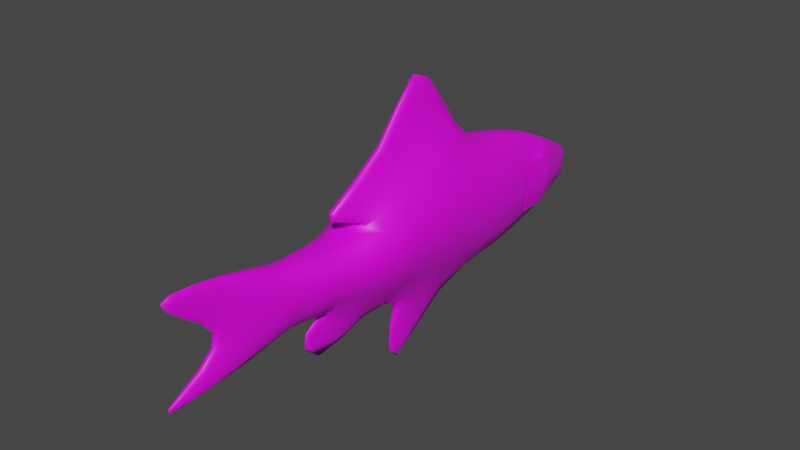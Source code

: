 # Source: BogaUVMAP.blend  (saved by Blender 3.0.42; exported with 4.5.12 LTS)
import bpy
from mathutils import Matrix  # noqa: F401  (used for matrix-valued properties, if any)

bpy.ops.wm.read_factory_settings(use_empty=True)
scene = bpy.context.scene
scene.name = 'Scene'

# ---- collections
col_collection = bpy.data.collections.new('Collection'); scene.collection.children.link(col_collection)

# ---- images (referenced by path relative to the original .blend; pixels are not part of the script)
import os
ASSET_DIR = os.environ.get("B2B_ASSET_DIR", "")  # directory of the original .blend (textures are referenced by path, not embedded)
HERE = os.path.dirname(os.path.abspath(__file__))  # packed textures are extracted next to this script under _unpacked/

def load_image(name, relpath, width, height, colorspace="sRGB"):
    """Load a texture the original file referenced (path relative to the .blend, or extracted next to this script)."""
    p = next((c for c in (os.path.join(HERE, relpath), os.path.join(ASSET_DIR, relpath)) if relpath and os.path.exists(c)), "")
    if p:
        img = bpy.data.images.load(p, check_existing=True)
        img.name = name
    else:  # same state as the original file: an image datablock whose file is absent (Cycles renders it pink)
        img = bpy.data.images.new(name, width, height)
        img.source = "FILE"
        img.filepath = "//" + (relpath or name)
    img.colorspace_settings.name = colorspace
    return img
img_material_base_color = load_image('Material Base Color', '', 1024, 1024, 'sRGB')
img_ojosprite_png = load_image('OjoSprite.png', 'OjoSprite.png', 1024, 1024, 'sRGB')

# ---- materials (node trees are filled in below, after node groups)
mat_material = bpy.data.materials.new('Material')
mat_material.alpha_threshold = 0.0
mat_material.use_transparent_shadow = False
mat_material.roughness = 0.5
mat_material.line_color = (0.0, 0.0, 0.0, 1.0)
mat_eye = bpy.data.materials.new('Eye')
mat_eye.use_transparent_shadow = False

# ---- material node trees
mat_material.use_nodes = True; mat_material.node_tree.nodes.clear()
_N = mat_material.node_tree.nodes; _L = mat_material.node_tree.links
n0 = _N.new('ShaderNodeOutputMaterial'); n0.name = 'Material Output'; n0.location = (300, 300)
n1 = _N.new('ShaderNodeBsdfPrincipled'); n1.name = 'Principled BSDF'; n1.location = (10, 300)
n1.distribution = 'GGX'
n1.subsurface_method = 'RANDOM_WALK_SKIN'
n1.inputs[3].default_value = 1.45
n1.inputs[27].default_value = (0.0, 0.0, 0.0, 1.0)
n1.inputs[28].default_value = 1.0
n2 = _N.new('ShaderNodeTexImage'); n2.name = 'Image Texture'; n2.location = (-280, 275)
n2.image = img_material_base_color
_L.new(n1.outputs[0], n0.inputs[0])
_L.new(n2.outputs[0], n1.inputs[0])
n0.is_active_output = True
mat_eye.use_nodes = True; mat_eye.node_tree.nodes.clear()
_N = mat_eye.node_tree.nodes; _L = mat_eye.node_tree.links
n0 = _N.new('ShaderNodeBsdfPrincipled'); n0.name = 'Principled BSDF'; n0.location = (10, 300)
n0.distribution = 'GGX'
n0.subsurface_method = 'RANDOM_WALK_SKIN'
n0.inputs[3].default_value = 1.45
n0.inputs[27].default_value = (0.0, 0.0, 0.0, 1.0)
n0.inputs[28].default_value = 1.0
n1 = _N.new('ShaderNodeOutputMaterial'); n1.name = 'Material Output'; n1.location = (300, 300)
n2 = _N.new('ShaderNodeTexImage'); n2.name = 'Image Texture'; n2.location = (-280, 280)
n2.image = img_ojosprite_png
_L.new(n0.outputs[0], n1.inputs[0])
_L.new(n2.outputs[0], n0.inputs[0])
n1.is_active_output = True

# ---- world
world_world = bpy.data.worlds.new('World'); scene.world = world_world
world_world.use_nodes = True; world_world.node_tree.nodes.clear()
_N = world_world.node_tree.nodes; _L = world_world.node_tree.links
n0 = _N.new('ShaderNodeOutputWorld'); n0.name = 'World Output'; n0.location = (300, 300)
n1 = _N.new('ShaderNodeBackground'); n1.name = 'Background'; n1.location = (10, 300)
n1.inputs[0].default_value = (0.05088, 0.05088, 0.05088, 1.0)
_L.new(n1.outputs[0], n0.inputs[0])
n0.is_active_output = True
world_world.color = (0.05088, 0.05088, 0.05088)
world_world.use_sun_shadow = False
world_world.sun_shadow_jitter_overblur = 0.0

# ---- meshes
me_cube = bpy.data.meshes.new('Cube')
me_cube.from_pydata([(0.1919, 0.6193, 0.4517), (0.008505, 0.4225, -0.682), (0.2893, -0.4618, 0.2088), (0.01479, -0.4553, -0.5376), (0.1973, 1.166, 0.3719), (0.1433, 1.023, -0.6213), (0.1369, 1.569, 0.2355), (0.1102, 1.459, -0.5073), (0.03691, -1.951, -0.2594), (-0.0002256, -1.951, -0.2594), (0.01724, 2.093, -0.04208), (0.08803, 2.052, -0.3402), (-0.0002256, -2.317, 0.3646), (0.0232, -2.317, 0.3646), (0.02954, 2.211, -0.1484), (0.01691, 2.173, -0.249), (0.02685, -2.12, 0.1774), (-0.0002256, -2.12, 0.1774), (0.1363, -0.7771, 0.1557), (0.01479, -0.8085, -0.3743), (-0.0002256, -1.773, -0.05046), (0.03544, -1.773, -0.05046), (0.1497, -1.028, 0.1709), (0.08906, -0.968, -0.3439), (0.07404, -1.577, -0.04666), (0.1573, -1.334, -0.05426), (0.1673, -1.19, -0.06186), (0.2043, -0.9979, -0.08654), (0.0893, -1.221, 0.186), (0.06019, -1.158, -0.3098), (-0.0002256, 2.192, -0.1987), (0.3622, 0.006487, -0.1512), (0.0893, -1.362, 0.205), (0.06461, -1.306, -0.3136), (0.272, -0.7928, -0.1093), (0.06941, -1.605, 0.2848), (0.06843, -1.549, -0.3781), (0.0124, 2.192, -0.1987), (0.1179, 2.072, -0.1911), (0.01061, -2.03, 0.3721), (0.2589, 1.463, -0.1323), (0.3393, 1.094, -0.1247), (0.3402, -0.4586, -0.1644), (0.2893, 0.04457, 0.3189), (0.3951, 0.5209, -0.1152), (0.04767, -0.0316, -0.6212), (-0.0002256, 0.4225, -0.682), (-0.0002256, -0.4618, 0.2088), (-0.0002256, -0.4553, -0.5376), (-0.0002256, 0.6193, 0.4517), (-0.0002256, 1.023, -0.6213), (-0.0002256, 1.166, 0.3719), (-0.0002256, 1.459, -0.5073), (-0.0002256, 1.569, 0.2276), (-0.0002256, 2.052, -0.3402), (-0.0002256, 2.093, -0.04208), (-0.0002256, 2.173, -0.249), (-0.0002256, 2.211, -0.1484), (-0.0002256, -0.7771, 0.1557), (-0.0002256, -0.8085, -0.3743), (-0.0002256, -1.028, 0.1559), (-0.0002256, -0.968, -0.3439), (-0.0002256, -0.0316, -0.6212), (-0.0002256, -1.221, 0.186), (-0.0002256, -1.158, -0.3098), (-0.0002256, -1.362, 0.205), (-0.0002256, -1.306, -0.3136), (-0.0002256, -1.605, 0.2848), (-0.0002256, -1.549, -0.3781), (-0.0002256, -2.03, 0.3721), (-0.0002256, -1.048, -0.8757), (-0.0002256, -1.113, -0.3969), (0.01712, -1.113, -0.3969), (0.01588, -0.1797, -0.7801), (0.01471, -0.1822, -1.332), (-0.0002256, -0.1822, -1.332), (-0.0002256, -0.1797, -0.7801), (0.04394, -0.1997, 0.6181), (0.02212, -0.952, 0.3302), (-0.0002256, 0.09736, 1.315), (0.01686, 0.1209, 1.306), (-0.0002256, -0.1997, 0.6181), (-0.0002256, -0.952, 0.3302), (-0.0002256, 0.4473, 0.8465), (-0.0002256, -0.6361, 0.2664), (0.05462, 0.4473, 0.8465), (0.07066, -0.1161, 0.4881), (0.09079, -0.6361, 0.2664), (0.07707, 1.831, 0.1007), (0.09914, 1.756, -0.4238), (-0.0002256, 1.756, -0.4238), (-0.0002256, 1.831, 0.09275), (0.1616, 1.844, -0.1143), (0.1968, 1.757, -0.02271), (0.1966, 1.736, -0.2079), (0.3169, 1.39, -0.1342), (0.1914, 1.432, -0.3957), (0.1948, 1.496, 0.1979), (0.1605, 1.71, 0.1045), (0.1405, 1.682, -0.3772), (0.1964, 1.635, 0.04088), (0.2449, 1.538, -0.1232), (0.205, 1.663, -0.2097), (0.103, 2.062, -0.2657), (0.03321, 2.06, -0.228), (-0.0002256, 2.06, -0.228), (0.01009, -2.347, -0.4345), (-0.0001559, -2.347, -0.4345), (-0.0001559, -2.234, -0.4589), (0.01879, -2.234, -0.4589)], [], [(48, 3, 70), (62, 45, 3, 48), (31, 43, 2, 42), (49, 0, 4, 51), (44, 1, 5, 41), (91, 88, 10, 55), (51, 4, 6, 53), (41, 5, 7, 40), (30, 57, 14, 37), (55, 10, 14, 57), (103, 11, 15, 104), (34, 18, 22, 27), (42, 2, 18, 34), (64, 29, 33, 66), (39, 69, 12, 13), (59, 19, 23, 61), (23, 27, 26, 29), (33, 25, 24, 36), (16, 13, 12, 17), (61, 23, 29, 64), (27, 22, 28, 26), (25, 32, 35, 24), (26, 28, 32, 25), (21, 20, 9, 8), (10, 38, 37, 14), (4, 41, 40, 6), (0, 44, 41, 4), (66, 33, 36, 68), (3, 42, 34, 19), (105, 30, 37, 104), (36, 8, 106, 109), (24, 35, 39, 21), (44, 0, 43, 31), (45, 62, 76, 73), (21, 39, 13, 16), (18, 58, 60, 22), (2, 47, 58, 18), (11, 54, 56, 15), (89, 90, 54, 11), (5, 50, 52, 7), (1, 46, 50, 5), (19, 34, 27, 23), (20, 21, 16, 17), (32, 65, 67, 35), (35, 67, 69, 39), (28, 63, 65, 32), (29, 26, 25, 33), (22, 60, 63, 28), (1, 44, 31, 45), (45, 31, 42, 3), (70, 72, 71), (3, 19, 72, 70), (19, 59, 71, 72), (75, 74, 73, 76), (46, 1, 74, 75), (1, 45, 73, 74), (80, 79, 81, 77), (77, 81, 82, 78), (85, 83, 79, 80), (87, 86, 77, 78), (86, 85, 80, 77), (84, 87, 78, 82), (47, 2, 87, 84), (43, 0, 85, 86), (2, 43, 86, 87), (0, 49, 83, 85), (7, 52, 90, 89), (93, 88, 98, 100), (53, 6, 88, 91), (88, 93, 92, 38, 10), (92, 94, 89, 11, 103, 38), (97, 95, 101, 100, 98), (95, 96, 99, 102, 101), (7, 89, 99, 96), (6, 40, 95, 97), (40, 7, 96, 95), (88, 6, 97, 98), (89, 94, 102, 99), (56, 105, 104, 15), (38, 103, 104, 37), (101, 102, 94, 92, 93, 100), (8, 36, 24, 21), (106, 107, 108, 109), (8, 9, 107, 106), (68, 36, 109, 108)])
me_cube.polygons.foreach_set('use_smooth', [True] * 85)
_uv = me_cube.uv_layers.new(name='UVMap')
_uv.uv.foreach_set('vector', [0.1731, 0.6503, 0.1776, 0.6495, 0.1143, 0.8118, 0.1019, 0.5554, 0.1063, 0.5419, 0.1776, 0.6495, 0.1731, 0.6503, 0.2669, 0.4929, 0.3784, 0.4448, 0.4069, 0.5808, 0.3007, 0.606, 0.3919, 0.2561, 0.3667, 0.2913, 0.2911, 0.198, 0.3169, 0.1752, 0.2417, 0.3656, 0.07968, 0.4165, 0.1079, 0.2792, 0.2083, 0.2474, 0.2271, 0.06386, 0.215, 0.075, 0.1793, 0.02116, 0.1816, 0.01837, 0.3169, 0.1752, 0.2911, 0.198, 0.2398, 0.1337, 0.2619, 0.1154, 0.2083, 0.2474, 0.1079, 0.2792, 0.1073, 0.1844, 0.189, 0.1799, 0.1434, 0.001451, 0.155, 0.0, 0.1537, 0.006085, 0.1442, 0.003915, 0.1816, 0.01837, 0.1793, 0.02116, 0.1537, 0.006085, 0.155, 0.0, 0.1249, 0.04098, 0.1092, 0.0462, 0.1012, 0.009436, 0.1244, 0.02302, 0.334, 0.6861, 0.4066, 0.676, 0.4114, 0.7297, 0.356, 0.7353, 0.3007, 0.606, 0.4069, 0.5808, 0.4066, 0.676, 0.334, 0.6861, 0.3106, 0.8012, 0.3209, 0.7945, 0.3343, 0.8223, 0.3224, 0.8262, 0.5324, 0.8714, 0.5337, 0.8704, 0.5547, 0.9035, 0.5503, 0.902, 0.245, 0.7558, 0.2439, 0.7503, 0.2977, 0.7607, 0.287, 0.774, 0.2977, 0.7607, 0.356, 0.7353, 0.3757, 0.7752, 0.3209, 0.7945, 0.3343, 0.8223, 0.3882, 0.8027, 0.4096, 0.8544, 0.3433, 0.8705, 0.519, 0.9091, 0.5503, 0.902, 0.5547, 0.9035, 0.5196, 0.9146, 0.287, 0.774, 0.2977, 0.7607, 0.3209, 0.7945, 0.3106, 0.8012, 0.356, 0.7353, 0.4114, 0.7297, 0.4298, 0.7646, 0.3757, 0.7752, 0.3882, 0.8027, 0.442, 0.7907, 0.4746, 0.8272, 0.4096, 0.8544, 0.3757, 0.7752, 0.4298, 0.7646, 0.442, 0.7907, 0.3882, 0.8027, 0.4276, 0.9024, 0.4305, 0.9109, 0.3812, 0.9509, 0.3752, 0.9458, 0.1793, 0.02116, 0.1413, 0.03607, 0.1442, 0.003915, 0.1537, 0.006085, 0.2911, 0.198, 0.2083, 0.2474, 0.189, 0.1799, 0.2398, 0.1337, 0.3667, 0.2913, 0.2417, 0.3656, 0.2083, 0.2474, 0.2911, 0.198, 0.3224, 0.8262, 0.3343, 0.8223, 0.3433, 0.8705, 0.3309, 0.8721, 0.1776, 0.6495, 0.3007, 0.606, 0.334, 0.6861, 0.2439, 0.7503, 0.1202, 0.0168, 0.1434, 0.001451, 0.1442, 0.003915, 0.1244, 0.02302, 0.3433, 0.8705, 0.3752, 0.9458, 0.3499, 0.9981, 0.3438, 0.9887, 0.4096, 0.8544, 0.4746, 0.8272, 0.5324, 0.8714, 0.4276, 0.9024, 0.2417, 0.3656, 0.3667, 0.2913, 0.3784, 0.4448, 0.2669, 0.4929, 0.1063, 0.5419, 0.1019, 0.5554, 0.06408, 0.5661, 0.06404, 0.563, 0.4276, 0.9024, 0.5324, 0.8714, 0.5503, 0.902, 0.519, 0.9091, 0.4066, 0.676, 0.4357, 0.6805, 0.4377, 0.7254, 0.4114, 0.7297, 0.4069, 0.5808, 0.4571, 0.6274, 0.4357, 0.6805, 0.4066, 0.676, 0.1092, 0.0462, 0.08957, 0.04271, 0.09731, 0.008563, 0.1012, 0.009436, 0.1032, 0.1148, 0.08064, 0.1137, 0.08957, 0.04271, 0.1092, 0.0462, 0.1079, 0.2792, 0.07994, 0.2784, 0.08295, 0.1844, 0.1073, 0.1844, 0.07968, 0.4165, 0.07715, 0.4158, 0.07994, 0.2784, 0.1079, 0.2792, 0.2439, 0.7503, 0.334, 0.6861, 0.356, 0.7353, 0.2977, 0.7607, 0.4305, 0.9109, 0.4276, 0.9024, 0.519, 0.9091, 0.5196, 0.9146, 0.442, 0.7907, 0.4569, 0.782, 0.4841, 0.8193, 0.4746, 0.8272, 0.4746, 0.8272, 0.4841, 0.8193, 0.5337, 0.8704, 0.5324, 0.8714, 0.4298, 0.7646, 0.4457, 0.7588, 0.4569, 0.782, 0.442, 0.7907, 0.3209, 0.7945, 0.3757, 0.7752, 0.3882, 0.8027, 0.3343, 0.8223, 0.4114, 0.7297, 0.4377, 0.7254, 0.4457, 0.7588, 0.4298, 0.7646, 0.07968, 0.4165, 0.2417, 0.3656, 0.2669, 0.4929, 0.1063, 0.5419, 0.1063, 0.5419, 0.2669, 0.4929, 0.3007, 0.606, 0.1776, 0.6495, 0.1143, 0.8118, 0.1852, 0.817, 0.1864, 0.8198, 0.1776, 0.6495, 0.2439, 0.7503, 0.1852, 0.817, 0.1143, 0.8118, 0.2439, 0.7503, 0.245, 0.7558, 0.1864, 0.8198, 0.1852, 0.817, 0.0, 0.5507, 0.003166, 0.5496, 0.06404, 0.563, 0.06408, 0.5661, 0.07715, 0.4158, 0.07968, 0.4165, 0.003166, 0.5496, 0.0, 0.5507, 0.07968, 0.4165, 0.1063, 0.5419, 0.06404, 0.563, 0.003166, 0.5496, 0.5484, 0.3264, 0.5547, 0.3254, 0.5006, 0.4654, 0.4893, 0.4651, 0.4893, 0.4651, 0.5006, 0.4654, 0.5247, 0.6056, 0.5209, 0.6033, 0.4662, 0.3015, 0.4704, 0.2915, 0.5547, 0.3254, 0.5484, 0.3264, 0.4782, 0.5928, 0.4537, 0.462, 0.4893, 0.4651, 0.5209, 0.6033, 0.4537, 0.462, 0.4662, 0.3015, 0.5484, 0.3264, 0.4893, 0.4651, 0.4839, 0.6116, 0.4782, 0.5928, 0.5209, 0.6033, 0.5247, 0.6056, 0.4571, 0.6274, 0.4069, 0.5808, 0.4782, 0.5928, 0.4839, 0.6116, 0.3784, 0.4448, 0.3667, 0.2913, 0.4662, 0.3015, 0.4537, 0.462, 0.4069, 0.5808, 0.3784, 0.4448, 0.4537, 0.462, 0.4782, 0.5928, 0.3667, 0.2913, 0.3919, 0.2561, 0.4704, 0.2915, 0.4662, 0.3015, 0.1073, 0.1844, 0.08295, 0.1844, 0.08064, 0.1137, 0.1032, 0.1148, 0.1863, 0.09912, 0.215, 0.075, 0.2126, 0.104, 0.2, 0.1196, 0.2619, 0.1154, 0.2398, 0.1337, 0.215, 0.075, 0.2271, 0.06386, 0.215, 0.075, 0.1863, 0.09912, 0.1669, 0.08221, 0.1413, 0.03607, 0.1793, 0.02116, 0.1669, 0.08221, 0.1518, 0.1084, 0.1032, 0.1148, 0.1092, 0.0462, 0.1249, 0.04098, 0.1413, 0.03607, 0.2216, 0.1395, 0.1816, 0.1645, 0.1749, 0.1403, 0.2, 0.1196, 0.2126, 0.104, 0.1816, 0.1645, 0.136, 0.1751, 0.1193, 0.1272, 0.1544, 0.1223, 0.1749, 0.1403, 0.1073, 0.1844, 0.1032, 0.1148, 0.1193, 0.1272, 0.136, 0.1751, 0.2398, 0.1337, 0.189, 0.1799, 0.1816, 0.1645, 0.2216, 0.1395, 0.189, 0.1799, 0.1073, 0.1844, 0.136, 0.1751, 0.1816, 0.1645, 0.215, 0.075, 0.2398, 0.1337, 0.2216, 0.1395, 0.2126, 0.104, 0.1032, 0.1148, 0.1518, 0.1084, 0.1544, 0.1223, 0.1193, 0.1272, 0.7153, 0.6011, 0.7142, 0.5764, 0.7228, 0.5764, 0.7197, 0.6011, 0.1413, 0.03607, 0.1249, 0.04098, 0.1244, 0.02302, 0.1442, 0.003915, 0.1749, 0.1403, 0.1544, 0.1223, 0.1518, 0.1084, 0.1669, 0.08221, 0.1863, 0.09912, 0.2, 0.1196, 0.3752, 0.9458, 0.3433, 0.8705, 0.4096, 0.8544, 0.4276, 0.9024, 0.3499, 0.9981, 0.3502, 1.0, 0.3407, 0.99, 0.3438, 0.9887, 0.3752, 0.9458, 0.3812, 0.9509, 0.3502, 1.0, 0.3499, 0.9981, 0.3309, 0.8721, 0.3433, 0.8705, 0.3438, 0.9887, 0.3407, 0.99])
me_cube.materials.append(mat_material)
me_cube.use_mirror_vertex_groups = False
me_cube.update()
me_plane = bpy.data.meshes.new('Plane')
me_plane.from_pydata([(-0.3957, 5.985, 1.141), (1.604, 5.985, 1.0), (-0.3957, 7.985, 0.7537), (1.604, 7.985, 0.7001), (-0.3957, 7.485, 0.9325), (-0.3957, 6.985, 0.9961), (-0.3957, 6.485, 1.048), (0.1043, 5.985, 1.188), (0.6043, 5.985, 1.231), (1.104, 5.985, 1.126), (1.604, 6.485, 0.9321), (1.604, 6.985, 0.9546), (1.604, 7.485, 0.8458), (1.104, 7.985, 0.8894), (0.6043, 7.985, 0.9582), (0.1043, 7.985, 0.9197), (0.1043, 6.485, 1.129), (0.1043, 6.985, 1.167), (0.1043, 7.485, 1.056), (0.6043, 6.485, 1.177), (0.6043, 6.985, 1.207), (0.6043, 7.485, 1.086), (1.104, 6.485, 1.076), (1.104, 6.985, 1.124), (1.104, 7.485, 1.015), (-0.3957, 5.985, -1.141), (1.604, 5.985, -1.0), (-0.3957, 7.985, -0.7537), (1.604, 7.985, -0.7001), (-0.3957, 7.485, -0.9325), (-0.3957, 6.985, -0.9961), (-0.3957, 6.485, -1.048), (0.1043, 5.985, -1.188), (0.6043, 5.985, -1.231), (1.104, 5.985, -1.126), (1.604, 6.485, -0.9321), (1.604, 6.985, -0.9546), (1.604, 7.485, -0.8458), (1.104, 7.985, -0.8894), (0.6043, 7.985, -0.9582), (0.1043, 7.985, -0.9197), (0.1043, 6.485, -1.129), (0.1043, 6.985, -1.167), (0.1043, 7.485, -1.056), (0.6043, 6.485, -1.177), (0.6043, 6.985, -1.207), (0.6043, 7.485, -1.086), (1.104, 6.485, -1.076), (1.104, 6.985, -1.124), (1.104, 7.485, -1.015)], [], [(24, 12, 3, 13), (4, 18, 15, 2), (18, 21, 14, 15), (21, 24, 13, 14), (0, 7, 16, 6), (6, 16, 17, 5), (5, 17, 18, 4), (7, 8, 19, 16), (16, 19, 20, 17), (17, 20, 21, 18), (8, 9, 22, 19), (19, 22, 23, 20), (20, 23, 24, 21), (9, 1, 10, 22), (22, 10, 11, 23), (23, 11, 12, 24), (49, 38, 28, 37), (29, 27, 40, 43), (43, 40, 39, 46), (46, 39, 38, 49), (25, 31, 41, 32), (31, 30, 42, 41), (30, 29, 43, 42), (32, 41, 44, 33), (41, 42, 45, 44), (42, 43, 46, 45), (33, 44, 47, 34), (44, 45, 48, 47), (45, 46, 49, 48), (34, 47, 35, 26), (47, 48, 36, 35), (48, 49, 37, 36)])
me_plane.polygons.foreach_set('use_smooth', [True] * 32)
_uv = me_plane.uv_layers.new(name='UVMap')
_uv.uv.foreach_set('vector', [0.3746, 0.2553, 0.3746, 0.01064, 0.4947, 0.01064, 0.4947, 0.2553, 0.3746, 0.9894, 0.3746, 0.7447, 0.4947, 0.7447, 0.4947, 0.9894, 0.3746, 0.7447, 0.3746, 0.5, 0.4947, 0.5, 0.4947, 0.7447, 0.3746, 0.5, 0.3746, 0.2553, 0.4947, 0.2553, 0.4947, 0.5, 0.01415, 0.9894, 0.01415, 0.7447, 0.1343, 0.7447, 0.1343, 0.9894, 0.1343, 0.9894, 0.1343, 0.7447, 0.2544, 0.7447, 0.2544, 0.9894, 0.2544, 0.9894, 0.2544, 0.7447, 0.3746, 0.7447, 0.3746, 0.9894, 0.01415, 0.7447, 0.01415, 0.5, 0.1343, 0.5, 0.1343, 0.7447, 0.1343, 0.7447, 0.1343, 0.5, 0.2544, 0.5, 0.2544, 0.7447, 0.2544, 0.7447, 0.2544, 0.5, 0.3746, 0.5, 0.3746, 0.7447, 0.01415, 0.5, 0.01415, 0.2553, 0.1343, 0.2553, 0.1343, 0.5, 0.1343, 0.5, 0.1343, 0.2553, 0.2544, 0.2553, 0.2544, 0.5, 0.2544, 0.5, 0.2544, 0.2553, 0.3746, 0.2553, 0.3746, 0.5, 0.01415, 0.2553, 0.01415, 0.01064, 0.1343, 0.01064, 0.1343, 0.2553, 0.1343, 0.2553, 0.1343, 0.01064, 0.2544, 0.01064, 0.2544, 0.2553, 0.2544, 0.2553, 0.2544, 0.01064, 0.3746, 0.01064, 0.3746, 0.2553, 0.3746, 0.2553, 0.4947, 0.2553, 0.4947, 0.01064, 0.3746, 0.01064, 0.3746, 0.9894, 0.4947, 0.9894, 0.4947, 0.7447, 0.3746, 0.7447, 0.3746, 0.7447, 0.4947, 0.7447, 0.4947, 0.5, 0.3746, 0.5, 0.3746, 0.5, 0.4947, 0.5, 0.4947, 0.2553, 0.3746, 0.2553, 0.01415, 0.9894, 0.1343, 0.9894, 0.1343, 0.7447, 0.01415, 0.7447, 0.1343, 0.9894, 0.2544, 0.9894, 0.2544, 0.7447, 0.1343, 0.7447, 0.2544, 0.9894, 0.3746, 0.9894, 0.3746, 0.7447, 0.2544, 0.7447, 0.01415, 0.7447, 0.1343, 0.7447, 0.1343, 0.5, 0.01415, 0.5, 0.1343, 0.7447, 0.2544, 0.7447, 0.2544, 0.5, 0.1343, 0.5, 0.2544, 0.7447, 0.3746, 0.7447, 0.3746, 0.5, 0.2544, 0.5, 0.01415, 0.5, 0.1343, 0.5, 0.1343, 0.2553, 0.01415, 0.2553, 0.1343, 0.5, 0.2544, 0.5, 0.2544, 0.2553, 0.1343, 0.2553, 0.2544, 0.5, 0.3746, 0.5, 0.3746, 0.2553, 0.2544, 0.2553, 0.01415, 0.2553, 0.1343, 0.2553, 0.1343, 0.01064, 0.01415, 0.01064, 0.1343, 0.2553, 0.2544, 0.2553, 0.2544, 0.01064, 0.1343, 0.01064, 0.2544, 0.2553, 0.3746, 0.2553, 0.3746, 0.01064, 0.2544, 0.01064])
me_plane.materials.append(mat_eye)
me_plane.update()
arm_armature = bpy.data.armatures.new('Armature')  # bones are not reproduced

# ---- objects
ob_cube = bpy.data.objects.new('Cube', me_cube)
ob_armature = bpy.data.objects.new('Armature', arm_armature)
ob_plane = bpy.data.objects.new('Plane', me_plane)

# ---- transforms, parenting, visibility, modifiers, constraints
ob_cube.parent = ob_armature
ob_cube.location = (0.0, 0.0, 0.0)
ob_cube.lock_rotations_4d = False
ob_cube.empty_display_type = 'ARROWS'
ob_cube.lineart.crease_threshold = 0.0
_vg = ob_cube.vertex_groups.new(name='Bone.001')
for _i, _w in zip([0, 1, 2, 3, 4, 5, 18, 19, 22, 23, 31, 34, 41, 42, 43, 44, 45, 46, 47, 48, 49, 50, 51, 52, 53, 58, 59, 60, 61, 62, 70, 71, 72, 73, 74, 75, 76, 77, 78, 79, 80, 81, 82, 83, 84, 85, 86, 87], [0.8364, 0.6757, 0.8416, 0.7938, 0.1335, 0.131, 0.1533, 0.1917, 0.0189, 0.05721, 0.9812, 0.1115, 0.07303, 0.8973, 0.9493, 0.9175, 1.005, 0.5127, 0.5837, 0.8198, 0.7604, 0.1516, 0.1746, 0.0006827, 0.005595, 0.2017, 0.1356, 0.04108, 0.07444, 1.035, 0.3474, 0.1042, 0.1312, 1.403, 2.083, 2.365, 1.336, 0.894, 0.7701, 0.8871, 0.887, 0.8908, 0.7622, 0.8644, 0.7185, 0.8772, 0.9156, 0.7507]): _vg.add([_i], _w, 'REPLACE')
_vg = ob_cube.vertex_groups.new(name='Bone.002')
for _i, _w in zip([0, 1, 4, 5, 6, 7, 10, 11, 14, 15, 30, 37, 38, 40, 41, 44, 46, 49, 50, 51, 52, 53, 54, 55, 56, 57, 79, 80, 83, 85, 88, 89, 90, 91, 92, 93, 94, 95, 96, 97, 98, 99, 100, 101, 102, 103, 104, 105], [0.158, 0.3799, 0.8658, 0.8767, 0.9788, 0.98, 0.9999, 0.9994, 0.9999, 0.9997, 0.9999, 0.9999, 0.9999, 0.9872, 0.9275, 0.08333, 0.6062, 0.2341, 0.8619, 0.8242, 0.9762, 0.972, 0.9993, 0.9999, 0.9997, 0.9999, 0.1175, 0.1078, 0.1213, 0.1066, 0.998, 0.9969, 0.9963, 0.9983, 0.9993, 0.9983, 0.9984, 0.9912, 0.9884, 0.9865, 0.9925, 0.994, 0.9956, 0.9951, 0.9968, 0.9997, 0.9998, 0.9998]): _vg.add([_i], _w, 'REPLACE')
_vg = ob_cube.vertex_groups.new(name='Bone.003')
for _i, _w in zip([2, 3, 8, 9, 12, 13, 16, 17, 18, 19, 20, 21, 22, 23, 24, 25, 26, 27, 28, 29, 32, 33, 34, 35, 36, 39, 42, 43, 45, 47, 48, 58, 59, 60, 61, 62, 63, 64, 65, 66, 67, 68, 69, 70, 71, 72, 73, 74, 75, 76, 77, 78, 81, 82, 84, 86, 87, 106, 107, 108, 109], [0.1552, 0.2442, 1.0, 1.0, 0.9994, 0.9994, 0.9996, 0.9996, 0.8462, 0.8169, 1.0, 0.9999, 0.9655, 0.9452, 0.9999, 0.9992, 0.9963, 0.9807, 0.9893, 0.9872, 0.9962, 0.9972, 0.8894, 0.9988, 0.9995, 0.9994, 0.1057, 0.004401, 0.09552, 0.4131, 0.2364, 0.7973, 0.8705, 0.9543, 0.9289, 0.1486, 0.9864, 0.9809, 0.9956, 0.9962, 0.9987, 0.9992, 0.9994, 0.6715, 0.9008, 0.8752, 0.2852, 0.5841, 0.71, 0.2588, 0.0897, 0.2245, 0.09708, 0.2334, 0.2767, 0.05956, 0.2437, 1.001, 1.001, 1.001, 1.001]): _vg.add([_i], _w, 'REPLACE')
_m = ob_cube.modifiers.new('Mirror', 'MIRROR')
_m = ob_cube.modifiers.new('Subdivision', 'SUBSURF')
_m.render_levels = 1
_m = ob_cube.modifiers.new('Armature', 'ARMATURE')
_m.object = ob_armature
ob_armature.location = (0.0, 0.0, 0.0)
ob_armature.show_in_front = True
ob_plane.parent = ob_armature
ob_plane.location = (2.98e-08, 0.0, -1.49e-08)
ob_plane.rotation_euler = (-1.344e-07, 1.571, 0.0)
ob_plane.scale = (0.2155, 0.2155, 0.2155)
_vg = ob_plane.vertex_groups.new(name='Bone.001')
_vg = ob_plane.vertex_groups.new(name='Bone.002')
_vg.add([0, 1, 2, 3, 4, 5, 6, 7, 8, 9, 10, 11, 12, 13, 14, 15, 16, 17, 18, 19, 20, 21, 22, 23, 24, 25, 26, 27, 28, 29, 30, 31, 32, 33, 34, 35, 36, 37, 38, 39, 40, 41, 42, 43, 44, 45, 46, 47, 48, 49], 1.0, 'REPLACE')
_vg = ob_plane.vertex_groups.new(name='Bone.003')
_m = ob_plane.modifiers.new('Armature', 'ARMATURE')
_m.object = ob_armature

# ---- collection membership
col_collection.objects.link(ob_cube)
col_collection.objects.link(ob_armature)
col_collection.objects.link(ob_plane)

# ---- scene / render settings (as saved in the file)
scene.frame_start = 0; scene.frame_end = 40; scene.frame_set(0)
scene.render.engine = 'BLENDER_EEVEE_NEXT'
scene.cycles.sampling_pattern = 'TABULATED_SOBOL'
scene.cycles.use_light_tree = False
scene.view_settings.view_transform = 'Filmic'
bpy.context.view_layer.update()

# ---- added for rendering (the .blend has no active camera and no usable light): camera, sun
cam_auto = bpy.data.cameras.new('AutoCamera')
cam_auto.lens = 50.0
cam_auto.sensor_width = 36.0
cam_auto.clip_end = 1000.0
ob_auto_camera = bpy.data.objects.new('AutoCamera', cam_auto)
scene.collection.objects.link(ob_auto_camera)
ob_auto_camera.location = (4.66022, -5.62809, 3.72169)
ob_auto_camera.rotation_euler = (1.09748, -7.21219e-08, 0.694738)
scene.camera = ob_auto_camera
light_auto_sun = bpy.data.lights.new('AutoSun', 'SUN')
light_auto_sun.energy = 3.0
light_auto_sun.angle = 0.0523599
ob_auto_sun = bpy.data.objects.new('AutoSun', light_auto_sun)
scene.collection.objects.link(ob_auto_sun)
ob_auto_sun.rotation_euler = (0.872665, 0.174533, 0.523599)
bpy.context.view_layer.update()
